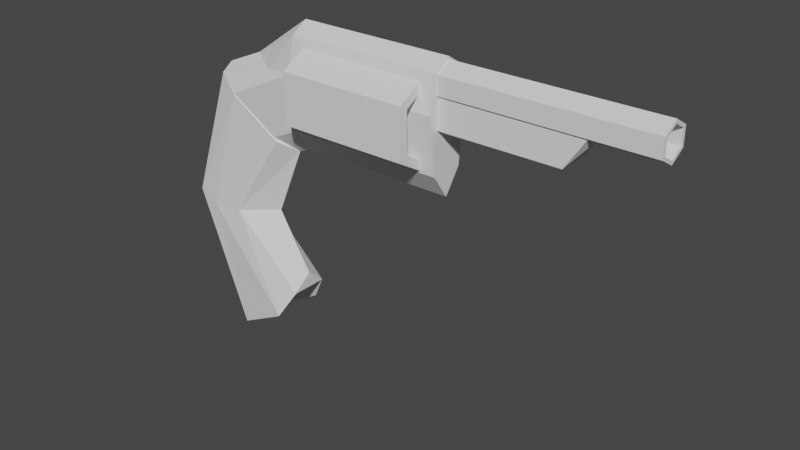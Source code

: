# Source: Revolver.blend  (saved by Blender 2.93.21; exported with 4.5.12 LTS)
import bpy
from mathutils import Matrix  # noqa: F401  (used for matrix-valued properties, if any)

bpy.ops.wm.read_factory_settings(use_empty=True)
scene = bpy.context.scene
scene.name = 'Scene'

# ---- collections
col_collection = bpy.data.collections.new('Collection'); scene.collection.children.link(col_collection)

# ---- world
world_world = bpy.data.worlds.new('World'); scene.world = world_world
world_world.use_nodes = True; world_world.node_tree.nodes.clear()
_N = world_world.node_tree.nodes; _L = world_world.node_tree.links
n0 = _N.new('ShaderNodeOutputWorld'); n0.name = 'World Output'; n0.location = (300, 300)
n1 = _N.new('ShaderNodeBackground'); n1.name = 'Background'; n1.location = (10, 300)
n1.inputs[0].default_value = (0.05088, 0.05088, 0.05088, 1.0)
_L.new(n1.outputs[0], n0.inputs[0])
n0.is_active_output = True
world_world.color = (0.05088, 0.05088, 0.05088)
world_world.use_sun_shadow = False
world_world.sun_shadow_jitter_overblur = 0.0

# ---- meshes
me_cylinder_002 = bpy.data.meshes.new('Cylinder.002')
me_cylinder_002.from_pydata([(8.856e-09, 0.9473, -0.9722), (1.985e-07, 1.0, 1.622), (0.8167, 1.319, -0.9722), (0.8167, 1.372, 1.622), (0.866, -0.5, -1.0), (0.866, -0.5, 1.33), (-8.742e-08, -1.0, -1.0), (-8.742e-08, -1.0, 1.0), (-0.866, -0.5, -1.0), (-0.866, -0.5, 1.33), (-0.8167, 1.319, -0.9722), (-0.8167, 1.372, 1.622)], [], [(0, 1, 3, 2), (2, 3, 5, 4), (4, 5, 7, 6), (6, 7, 9, 8), (3, 1, 11, 9, 7, 5), (8, 9, 11, 10), (10, 11, 1, 0), (0, 2, 4, 6, 8, 10)])
_uv = me_cylinder_002.uv_layers.new(name='UVMap')
_uv.uv.foreach_set('vector', [1.0, 0.5, 1.0, 1.0, 0.8333, 1.0, 0.8333, 0.5, 0.8333, 0.5, 0.8333, 1.0, 0.6667, 1.0, 0.6667, 0.5, 0.6667, 0.5, 0.6667, 1.0, 0.5, 1.0, 0.5, 0.5, 0.5, 0.5, 0.5, 1.0, 0.3333, 1.0, 0.3333, 0.5, 0.4578, 0.37, 0.25, 0.49, 0.04215, 0.37, 0.04215, 0.13, 0.25, 0.01, 0.4578, 0.13, 0.3333, 0.5, 0.3333, 1.0, 0.1667, 1.0, 0.1667, 0.5, 0.1667, 0.5, 0.1667, 1.0, -8.941e-08, 1.0, -8.941e-08, 0.5, 0.75, 0.49, 0.9578, 0.37, 0.9578, 0.13, 0.75, 0.01, 0.5422, 0.13, 0.5422, 0.37])
me_cylinder_002.use_remesh_fix_poles = True
me_cylinder_002.use_remesh_preserve_attributes = False
me_cylinder_002.update()
me_cylinder_003 = bpy.data.meshes.new('Cylinder.003')
me_cylinder_003.from_pydata([(0.0, 1.0, -1.0), (-4.833e-07, 0.7787, -0.5256), (0.866, 0.5, -1.0), (0.6743, 0.3893, -0.5256), (0.866, -0.5, -1.0), (0.6743, -0.3893, -0.5256), (-8.742e-08, -1.0, -1.0), (-5.467e-07, -0.7787, -0.5256), (-0.866, -0.5, -1.0), (-0.6743, -0.3893, -0.5256), (-0.866, 0.5, -1.0), (-0.6743, 0.3893, -0.5256), (0.866, 0.5, 2.786), (5.698e-07, 1.0, 2.786), (0.866, -0.5, 2.786), (4.823e-07, -1.0, 2.786), (-0.866, -0.5, 2.786), (-0.866, 0.5, 2.786), (0.6942, 0.4008, 2.786), (5.732e-07, 0.8015, 2.786), (0.6942, -0.4008, 2.786), (5.062e-07, -0.8015, 2.786), (-0.6942, -0.4008, 2.786), (-0.6942, 0.4008, 2.786)], [], [(0, 13, 12, 2), (2, 12, 14, 4), (4, 14, 15, 6), (6, 15, 16, 8), (3, 1, 11, 9, 7, 5), (8, 16, 17, 10), (10, 17, 13, 0), (0, 2, 4, 6, 8, 10), (19, 18, 12, 13), (18, 20, 14, 12), (20, 21, 15, 14), (21, 22, 16, 15), (22, 23, 17, 16), (23, 19, 13, 17), (1, 3, 18, 19), (3, 5, 20, 18), (5, 7, 21, 20), (7, 9, 22, 21), (9, 11, 23, 22), (11, 1, 19, 23)])
_uv = me_cylinder_003.uv_layers.new(name='UVMap')
_uv.uv.foreach_set('vector', [1.0, 0.5, 1.0, 1.0, 0.8333, 1.0, 0.8333, 0.5, 0.8333, 0.5, 0.8333, 1.0, 0.6667, 1.0, 0.6667, 0.5, 0.6667, 0.5, 0.6667, 1.0, 0.5, 1.0, 0.5, 0.5, 0.5, 0.5, 0.5, 1.0, 0.3333, 1.0, 0.3333, 0.5, 0.4118, 0.3434, 0.25, 0.4369, 0.08816, 0.3434, 0.08816, 0.1566, 0.25, 0.06312, 0.4118, 0.1566, 0.3333, 0.5, 0.3333, 1.0, 0.1667, 1.0, 0.1667, 0.5, 0.1667, 0.5, 0.1667, 1.0, -8.941e-08, 1.0, -8.941e-08, 0.5, 0.75, 0.49, 0.9578, 0.37, 0.9578, 0.13, 0.75, 0.01, 0.5422, 0.13, 0.5422, 0.37, 0.25, 0.4424, 0.4166, 0.3462, 0.4578, 0.37, 0.25, 0.49, 0.4166, 0.3462, 0.4166, 0.1538, 0.4578, 0.13, 0.4578, 0.37, 0.4166, 0.1538, 0.25, 0.05763, 0.25, 0.01, 0.4578, 0.13, 0.25, 0.05763, 0.0834, 0.1538, 0.04215, 0.13, 0.25, 0.01, 0.0834, 0.1538, 0.0834, 0.3462, 0.04215, 0.37, 0.04215, 0.13, 0.0834, 0.3462, 0.25, 0.4424, 0.25, 0.49, 0.04215, 0.37, 0.25, 0.4369, 0.4118, 0.3434, 0.4166, 0.3462, 0.25, 0.4424, 0.4118, 0.3434, 0.4118, 0.1566, 0.4166, 0.1538, 0.4166, 0.3462, 0.4118, 0.1566, 0.25, 0.06312, 0.25, 0.05763, 0.4166, 0.1538, 0.25, 0.06312, 0.08816, 0.1566, 0.0834, 0.1538, 0.25, 0.05763, 0.08816, 0.1566, 0.08816, 0.3434, 0.0834, 0.3462, 0.0834, 0.1538, 0.08816, 0.3434, 0.25, 0.4369, 0.25, 0.4424, 0.0834, 0.3462])
me_cylinder_003.use_remesh_fix_poles = True
me_cylinder_003.use_remesh_preserve_attributes = False
me_cylinder_003.update()
me_cylinder_005 = bpy.data.meshes.new('Cylinder.005')
me_cylinder_005.from_pydata([(0.0, 0.2907, -1.0), (0.0, 0.2907, 1.0), (0.7071, 0.2055, -1.0), (0.7071, 0.2055, 1.0), (1.0, -4.371e-08, -1.0), (1.0, -4.371e-08, 1.0), (0.7071, -0.2055, -1.0), (0.7071, -0.2055, 1.0), (-8.941e-08, -0.2907, -1.0), (-8.941e-08, -0.2907, 1.0), (-0.4359, -0.2055, -1.0), (-0.4359, -0.2055, 1.0), (-0.5682, 1.192e-08, -1.0), (-0.5682, 1.192e-08, 1.0), (-0.4359, 0.2055, -1.0), (-0.4359, 0.2055, 1.0), (0.45, 0.2907, -1.951), (0.8872, 0.2055, -1.395), (1.068, -4.371e-08, -1.165), (0.8872, -0.2055, -1.395), (0.45, -0.2907, -1.951), (0.05717, -0.2055, -1.419), (-0.02463, 1.192e-08, -1.777), (0.05717, 0.2055, -1.673), (0.4665, 0.2994, -1.93), (0.9321, 0.2117, -1.358), (1.074, -3.533e-08, -1.178), (0.9321, -0.2117, -1.358), (0.4665, -0.2994, -1.93), (0.256, -0.2117, -2.198), (0.1921, 8.143e-09, -2.279), (0.256, 0.2117, -2.198), (2.046, 0.2656, -2.475), (2.033, 0.2526, -2.062), (1.966, -2.07e-07, -1.558), (2.033, -0.2526, -2.062), (2.046, -0.2656, -2.475), (1.929, -0.2526, -2.729), (1.868, -1.657e-07, -2.807), (1.929, 0.2526, -2.729), (3.272, 0.3363, -1.352), (2.905, 0.2378, -1.126), (2.7, -1.113e-06, -1.113), (2.905, -0.2378, -1.126), (3.272, -0.3363, -1.352), (3.669, -0.2378, -2.065), (3.436, -1.02e-06, -2.52), (3.669, 0.2378, -2.065)], [], [(0, 1, 3, 2), (2, 3, 5, 4), (4, 5, 7, 6), (6, 7, 9, 8), (8, 9, 11, 10), (10, 11, 13, 12), (3, 1, 15, 13, 11, 9, 7, 5), (12, 13, 15, 14), (14, 15, 1, 0), (4, 6, 19, 18), (21, 22, 30, 29), (10, 12, 22, 21), (6, 8, 20, 19), (12, 14, 23, 22), (2, 4, 18, 17), (8, 10, 21, 20), (14, 0, 16, 23), (0, 2, 17, 16), (24, 25, 33, 32), (19, 20, 28, 27), (17, 18, 26, 25), (22, 23, 31, 30), (20, 21, 29, 28), (18, 19, 27, 26), (16, 17, 25, 24), (23, 16, 24, 31), (38, 39, 47, 46), (31, 24, 32, 39), (29, 30, 38, 37), (27, 28, 36, 35), (25, 26, 34, 33), (30, 31, 39, 38), (28, 29, 37, 36), (26, 27, 35, 34), (40, 41, 42, 43, 44, 45, 46, 47), (36, 37, 45, 44), (34, 35, 43, 42), (32, 33, 41, 40), (39, 32, 40, 47), (37, 38, 46, 45), (35, 36, 44, 43), (33, 34, 42, 41)])
_uv = me_cylinder_005.uv_layers.new(name='UVMap')
_uv.uv.foreach_set('vector', [1.0, 0.5, 1.0, 1.0, 0.875, 1.0, 0.875, 0.5, 0.875, 0.5, 0.875, 1.0, 0.75, 1.0, 0.75, 0.5, 0.75, 0.5, 0.75, 1.0, 0.625, 1.0, 0.625, 0.5, 0.625, 0.5, 0.625, 1.0, 0.5, 1.0, 0.5, 0.5, 0.5, 0.5, 0.5, 1.0, 0.375, 1.0, 0.375, 0.5, 0.375, 0.5, 0.375, 1.0, 0.25, 1.0, 0.25, 0.5, 0.4197, 0.4197, 0.25, 0.49, 0.08029, 0.4197, 0.01, 0.25, 0.08029, 0.08029, 0.25, 0.01, 0.4197, 0.08029, 0.49, 0.25, 0.25, 0.5, 0.25, 1.0, 0.125, 1.0, 0.125, 0.5, 0.125, 0.5, 0.125, 1.0, 0.0, 1.0, 0.0, 0.5, 0.75, 0.5, 0.625, 0.5, 0.625, 0.5, 0.75, 0.5, 0.375, 0.5, 0.25, 0.5, 0.25, 0.5, 0.375, 0.5, 0.375, 0.5, 0.25, 0.5, 0.25, 0.5, 0.375, 0.5, 0.625, 0.5, 0.5, 0.5, 0.5, 0.5, 0.625, 0.5, 0.25, 0.5, 0.125, 0.5, 0.125, 0.5, 0.25, 0.5, 0.875, 0.5, 0.75, 0.5, 0.75, 0.5, 0.875, 0.5, 0.5, 0.5, 0.375, 0.5, 0.375, 0.5, 0.5, 0.5, 0.125, 0.5, 0.0, 0.5, 0.0, 0.5, 0.125, 0.5, 1.0, 0.5, 0.875, 0.5, 0.875, 0.5, 1.0, 0.5, 1.0, 0.5, 0.875, 0.5, 0.875, 0.5, 1.0, 0.5, 0.625, 0.5, 0.5, 0.5, 0.5, 0.5, 0.625, 0.5, 0.875, 0.5, 0.75, 0.5, 0.75, 0.5, 0.875, 0.5, 0.25, 0.5, 0.125, 0.5, 0.125, 0.5, 0.25, 0.5, 0.5, 0.5, 0.375, 0.5, 0.375, 0.5, 0.5, 0.5, 0.75, 0.5, 0.625, 0.5, 0.625, 0.5, 0.75, 0.5, 1.0, 0.5, 0.875, 0.5, 0.875, 0.5, 1.0, 0.5, 0.125, 0.5, 0.0, 0.5, 0.0, 0.5, 0.125, 0.5, 0.25, 0.5, 0.125, 0.5, 0.125, 0.5, 0.25, 0.5, 0.125, 0.5, 0.0, 0.5, 0.0, 0.5, 0.125, 0.5, 0.375, 0.5, 0.25, 0.5, 0.25, 0.5, 0.375, 0.5, 0.625, 0.5, 0.5, 0.5, 0.5, 0.5, 0.625, 0.5, 0.875, 0.5, 0.75, 0.5, 0.75, 0.5, 0.875, 0.5, 0.25, 0.5, 0.125, 0.5, 0.125, 0.5, 0.25, 0.5, 0.5, 0.5, 0.375, 0.5, 0.375, 0.5, 0.5, 0.5, 0.75, 0.5, 0.625, 0.5, 0.625, 0.5, 0.75, 0.5, 0.75, 0.49, 0.9197, 0.4197, 0.99, 0.25, 0.9197, 0.08029, 0.75, 0.01, 0.5803, 0.08029, 0.51, 0.25, 0.5803, 0.4197, 0.5, 0.5, 0.375, 0.5, 0.375, 0.5, 0.5, 0.5, 0.75, 0.5, 0.625, 0.5, 0.625, 0.5, 0.75, 0.5, 1.0, 0.5, 0.875, 0.5, 0.875, 0.5, 1.0, 0.5, 0.125, 0.5, 0.0, 0.5, 0.0, 0.5, 0.125, 0.5, 0.375, 0.5, 0.25, 0.5, 0.25, 0.5, 0.375, 0.5, 0.625, 0.5, 0.5, 0.5, 0.5, 0.5, 0.625, 0.5, 0.875, 0.5, 0.75, 0.5, 0.75, 0.5, 0.875, 0.5])
me_cylinder_005.use_remesh_fix_poles = True
me_cylinder_005.use_remesh_preserve_attributes = False
me_cylinder_005.update()
me_cylinder_001 = bpy.data.meshes.new('Cylinder.001')
me_cylinder_001.from_pydata([(0.0, 1.0, -1.0), (-4.833e-07, 0.7787, -0.5256), (0.866, 0.5, -1.0), (0.6743, 0.3893, -0.5256), (0.866, -0.5, -1.0), (0.6743, -0.3893, -0.5256), (-8.742e-08, -1.0, -1.0), (-5.467e-07, -0.7787, -0.5256), (-0.866, -0.5, -1.0), (-0.6743, -0.3893, -0.5256), (-0.866, 0.5, -1.0), (-0.6743, 0.3893, -0.5256), (0.866, 0.5, 2.786), (5.698e-07, 1.0, 2.786), (0.866, -0.5, 2.786), (4.823e-07, -1.0, 2.786), (-0.866, -0.5, 2.786), (-0.866, 0.5, 2.786), (0.6942, 0.4008, 2.786), (5.732e-07, 0.8015, 2.786), (0.6942, -0.4008, 2.786), (5.062e-07, -0.8015, 2.786), (-0.6942, -0.4008, 2.786), (-0.6942, 0.4008, 2.786)], [], [(0, 13, 12, 2), (2, 12, 14, 4), (4, 14, 15, 6), (6, 15, 16, 8), (3, 1, 11, 9, 7, 5), (8, 16, 17, 10), (10, 17, 13, 0), (0, 2, 4, 6, 8, 10), (19, 18, 12, 13), (18, 20, 14, 12), (20, 21, 15, 14), (21, 22, 16, 15), (22, 23, 17, 16), (23, 19, 13, 17), (1, 3, 18, 19), (3, 5, 20, 18), (5, 7, 21, 20), (7, 9, 22, 21), (9, 11, 23, 22), (11, 1, 19, 23)])
_uv = me_cylinder_001.uv_layers.new(name='UVMap')
_uv.uv.foreach_set('vector', [1.0, 0.5, 1.0, 1.0, 0.8333, 1.0, 0.8333, 0.5, 0.8333, 0.5, 0.8333, 1.0, 0.6667, 1.0, 0.6667, 0.5, 0.6667, 0.5, 0.6667, 1.0, 0.5, 1.0, 0.5, 0.5, 0.5, 0.5, 0.5, 1.0, 0.3333, 1.0, 0.3333, 0.5, 0.4118, 0.3434, 0.25, 0.4369, 0.08816, 0.3434, 0.08816, 0.1566, 0.25, 0.06312, 0.4118, 0.1566, 0.3333, 0.5, 0.3333, 1.0, 0.1667, 1.0, 0.1667, 0.5, 0.1667, 0.5, 0.1667, 1.0, -8.941e-08, 1.0, -8.941e-08, 0.5, 0.75, 0.49, 0.9578, 0.37, 0.9578, 0.13, 0.75, 0.01, 0.5422, 0.13, 0.5422, 0.37, 0.25, 0.4424, 0.4166, 0.3462, 0.4578, 0.37, 0.25, 0.49, 0.4166, 0.3462, 0.4166, 0.1538, 0.4578, 0.13, 0.4578, 0.37, 0.4166, 0.1538, 0.25, 0.05763, 0.25, 0.01, 0.4578, 0.13, 0.25, 0.05763, 0.0834, 0.1538, 0.04215, 0.13, 0.25, 0.01, 0.0834, 0.1538, 0.0834, 0.3462, 0.04215, 0.37, 0.04215, 0.13, 0.0834, 0.3462, 0.25, 0.4424, 0.25, 0.49, 0.04215, 0.37, 0.25, 0.4369, 0.4118, 0.3434, 0.4166, 0.3462, 0.25, 0.4424, 0.4118, 0.3434, 0.4118, 0.1566, 0.4166, 0.1538, 0.4166, 0.3462, 0.4118, 0.1566, 0.25, 0.06312, 0.25, 0.05763, 0.4166, 0.1538, 0.25, 0.06312, 0.08816, 0.1566, 0.0834, 0.1538, 0.25, 0.05763, 0.08816, 0.1566, 0.08816, 0.3434, 0.0834, 0.3462, 0.0834, 0.1538, 0.08816, 0.3434, 0.25, 0.4369, 0.25, 0.4424, 0.0834, 0.3462])
me_cylinder_001.use_remesh_fix_poles = True
me_cylinder_001.use_remesh_preserve_attributes = False
me_cylinder_001.update()

# ---- objects
ob_cylinder = bpy.data.objects.new('Cylinder', me_cylinder_002)
ob_cylinder_001 = bpy.data.objects.new('Cylinder.001', me_cylinder_003)
ob_cylinder_003 = bpy.data.objects.new('Cylinder.003', me_cylinder_005)
ob_cylinder_002 = bpy.data.objects.new('Cylinder.002', me_cylinder_001)

# ---- transforms, parenting, visibility, modifiers, constraints
ob_cylinder.location = (-0.1983, 0.0, -0.01349)
ob_cylinder.rotation_euler = (1.571, -4.047e-08, 1.571)
ob_cylinder.scale = (0.03622, 0.03622, 0.1531)
ob_cylinder_001.location = (-0.2775, 0.0, 0.05381)
ob_cylinder_001.rotation_euler = (1.571, 0.0, 1.571)
ob_cylinder_001.scale = (0.03897, 0.03897, 0.1647)
ob_cylinder_003.location = (-0.4297, 0.0, 0.0)
ob_cylinder_003.rotation_euler = (0.0, 1.571, 0.0)
ob_cylinder_003.scale = (0.1734, 0.1734, 0.1734)
ob_cylinder_002.location = (-0.4988, 0.0, -0.03023)
ob_cylinder_002.rotation_euler = (1.571, -0.0, -1.571)
ob_cylinder_002.scale = (0.1086, 0.1086, -0.07541)

# ---- collection membership
col_collection.objects.link(ob_cylinder)
col_collection.objects.link(ob_cylinder_001)
col_collection.objects.link(ob_cylinder_003)
col_collection.objects.link(ob_cylinder_002)

# ---- scene / render settings (as saved in the file)
scene.frame_start = 1; scene.frame_end = 250; scene.frame_set(21)
scene.render.engine = 'BLENDER_EEVEE_NEXT'
scene.cycles.use_denoising = False
scene.cycles.samples = 128
scene.cycles.sampling_pattern = 'TABULATED_SOBOL'
scene.cycles.use_adaptive_sampling = False
scene.cycles.use_light_tree = False
scene.view_settings.view_transform = 'Filmic'
bpy.context.view_layer.update()

# ---- added for rendering (the .blend has no active camera and no usable light): camera, sun
cam_auto = bpy.data.cameras.new('AutoCamera')
cam_auto.lens = 50.0
cam_auto.sensor_width = 36.0
cam_auto.clip_end = 1000.0
ob_auto_camera = bpy.data.objects.new('AutoCamera', cam_auto)
scene.collection.objects.link(ob_auto_camera)
ob_auto_camera.location = (0.866898, -1.48123, 0.718708)
ob_auto_camera.rotation_euler = (1.09748, -7.21219e-08, 0.694738)
scene.camera = ob_auto_camera
light_auto_sun = bpy.data.lights.new('AutoSun', 'SUN')
light_auto_sun.energy = 3.0
light_auto_sun.angle = 0.0523599
ob_auto_sun = bpy.data.objects.new('AutoSun', light_auto_sun)
scene.collection.objects.link(ob_auto_sun)
ob_auto_sun.rotation_euler = (0.872665, 0.174533, 0.523599)
bpy.context.view_layer.update()
